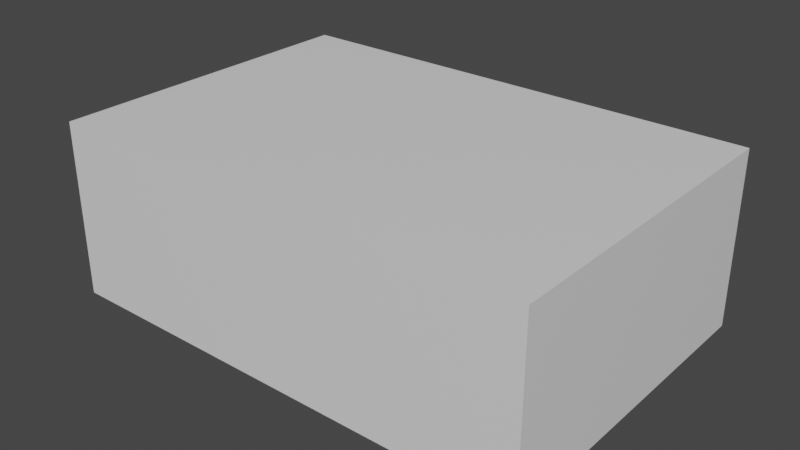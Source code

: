 # Source: outline.blend  (saved by Blender 3.1.7; exported with 4.5.12 LTS)
import bpy
from mathutils import Matrix  # noqa: F401  (used for matrix-valued properties, if any)

bpy.ops.wm.read_factory_settings(use_empty=True)
scene = bpy.context.scene
scene.name = 'Scene'

# ---- materials (node trees are filled in below, after node groups)
mat_material = bpy.data.materials.new('Material')
mat_material.alpha_threshold = 0.0
mat_material.use_transparent_shadow = False
mat_material.line_color = (0.0, 0.0, 0.0, 1.0)

# ---- material node trees
mat_material.use_nodes = True; mat_material.node_tree.nodes.clear()
_N = mat_material.node_tree.nodes; _L = mat_material.node_tree.links
n0 = _N.new('ShaderNodeOutputMaterial'); n0.name = 'Material Output'; n0.location = (300, 300)
n1 = _N.new('ShaderNodeBsdfPrincipled'); n1.name = 'Principled BSDF'; n1.location = (10, 300)
n1.distribution = 'GGX'
n1.subsurface_method = 'RANDOM_WALK_SKIN'
n1.inputs[2].default_value = 0.4
n1.inputs[3].default_value = 1.45
n1.inputs[27].default_value = (0.0, 0.0, 0.0, 1.0)
n1.inputs[28].default_value = 1.0
_L.new(n1.outputs[0], n0.inputs[0])
n0.is_active_output = True

# ---- world
world_world = bpy.data.worlds.new('World'); scene.world = world_world
world_world.use_nodes = True; world_world.node_tree.nodes.clear()
_N = world_world.node_tree.nodes; _L = world_world.node_tree.links
n0 = _N.new('ShaderNodeOutputWorld'); n0.name = 'World Output'; n0.location = (300, 300)
n1 = _N.new('ShaderNodeBackground'); n1.name = 'Background'; n1.location = (10, 300)
n1.inputs[0].default_value = (0.05088, 0.05088, 0.05088, 1.0)
_L.new(n1.outputs[0], n0.inputs[0])
n0.is_active_output = True
world_world.color = (0.05088, 0.05088, 0.05088)
world_world.use_sun_shadow = False
world_world.sun_shadow_jitter_overblur = 0.0

# ---- meshes
me_cube = bpy.data.meshes.new('Cube')
me_cube.from_pydata([(1.0, 0.6749, 0.3592), (1.0, 0.6749, -0.3592), (1.0, -0.6749, 0.3592), (1.0, -0.6749, -0.3592), (-1.0, 0.6749, 0.3592), (-1.0, 0.6749, -0.3592), (-1.0, -0.6749, 0.3592), (-1.0, -0.6749, -0.3592)], [], [(0, 2, 6, 4), (3, 7, 6, 2), (7, 5, 4, 6), (5, 7, 3, 1), (1, 3, 2, 0), (5, 1, 0, 4)])
_uv = me_cube.uv_layers.new(name='UVMap')
_uv.uv.foreach_set('vector', [0.625, 0.5, 0.625, 0.75, 0.875, 0.75, 0.875, 0.5, 0.375, 0.75, 0.375, 1.0, 0.625, 1.0, 0.625, 0.75, 0.375, 0.0, 0.375, 0.25, 0.625, 0.25, 0.625, 0.0, 0.125, 0.5, 0.125, 0.75, 0.375, 0.75, 0.375, 0.5, 0.375, 0.5, 0.375, 0.75, 0.625, 0.75, 0.625, 0.5, 0.375, 0.25, 0.375, 0.5, 0.625, 0.5, 0.625, 0.25])
me_cube.materials.append(mat_material)
me_cube.use_remesh_preserve_volume = False
me_cube.use_remesh_preserve_attributes = False
me_cube.use_mirror_vertex_groups = False
me_cube.update()

# ---- objects
ob_outline = bpy.data.objects.new('outline', me_cube)

# ---- transforms, parenting, visibility, modifiers, constraints
ob_outline.location = (0.0, 0.0, 0.0)
ob_outline.lock_rotations_4d = False
ob_outline.empty_display_type = 'ARROWS'
ob_outline.lineart.crease_threshold = 0.0

# ---- collection membership
scene.collection.objects.link(ob_outline)

# ---- scene / render settings (as saved in the file)
scene.frame_start = 1; scene.frame_end = 250; scene.frame_set(1)
scene.render.engine = 'BLENDER_EEVEE_NEXT'
scene.cycles.sampling_pattern = 'TABULATED_SOBOL'
scene.cycles.use_light_tree = False
scene.view_settings.view_transform = 'Filmic'
bpy.context.view_layer.update()

# ---- added for rendering (the .blend has no active camera and no usable light): camera, sun
cam_auto = bpy.data.cameras.new('AutoCamera')
cam_auto.lens = 50.0
cam_auto.sensor_width = 36.0
cam_auto.clip_end = 1000.0
ob_auto_camera = bpy.data.objects.new('AutoCamera', cam_auto)
scene.collection.objects.link(ob_auto_camera)
ob_auto_camera.location = (2.3293, -2.79516, 1.86344)
ob_auto_camera.rotation_euler = (1.09748, -7.21219e-08, 0.694738)
scene.camera = ob_auto_camera
light_auto_sun = bpy.data.lights.new('AutoSun', 'SUN')
light_auto_sun.energy = 3.0
light_auto_sun.angle = 0.0523599
ob_auto_sun = bpy.data.objects.new('AutoSun', light_auto_sun)
scene.collection.objects.link(ob_auto_sun)
ob_auto_sun.rotation_euler = (0.872665, 0.174533, 0.523599)
bpy.context.view_layer.update()
